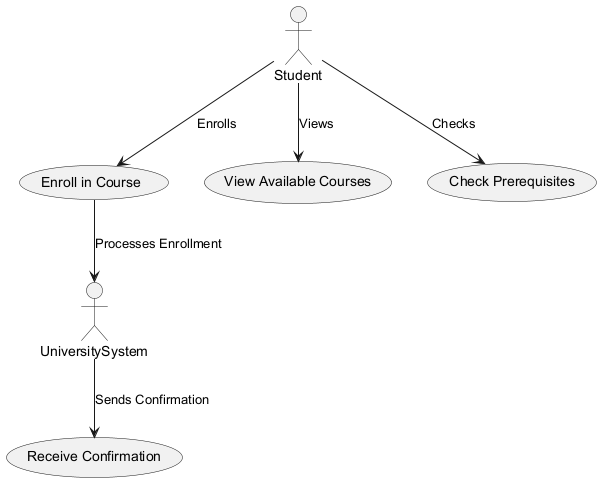

The diagram above was rendered by PlantUML. Its source (embedded in the PNG):
@startuml
actor Student
actor UniversitySystem

usecase "Enroll in Course" as UC1
usecase "View Available Courses" as UC2
usecase "Check Prerequisites" as UC3
usecase "Receive Confirmation" as UC4

Student --> UC2 : "Views"
Student --> UC3 : "Checks"
Student --> UC1 : "Enrolls"
UC1 --> UniversitySystem : "Processes Enrollment"
UniversitySystem --> UC4 : "Sends Confirmation"
@enduml